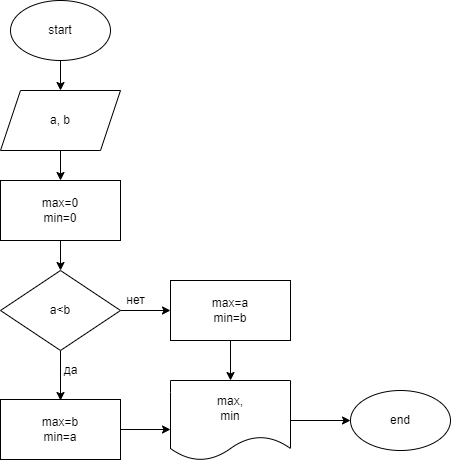

The diagram above was exported from draw.io. Its source (the exported page's mxGraphModel, read from the mxfile embedded in the PNG):
<mxGraphModel dx="415" dy="371" grid="1" gridSize="10" guides="1" tooltips="1" connect="1" arrows="1" fold="1" page="1" pageScale="1" pageWidth="850" pageHeight="1100" math="0" shadow="0">
  <root>
    <mxCell id="0" />
    <mxCell id="1" parent="0" />
    <mxCell id="8" style="edgeStyle=none;html=1;entryX=0.5;entryY=0;entryDx=0;entryDy=0;" parent="1" source="2" target="4" edge="1">
      <mxGeometry relative="1" as="geometry" />
    </mxCell>
    <mxCell id="2" value="start" style="ellipse;whiteSpace=wrap;html=1;" parent="1" vertex="1">
      <mxGeometry x="350" width="100" height="60" as="geometry" />
    </mxCell>
    <mxCell id="9" style="edgeStyle=none;html=1;entryX=0.5;entryY=0;entryDx=0;entryDy=0;" parent="1" source="4" target="5" edge="1">
      <mxGeometry relative="1" as="geometry" />
    </mxCell>
    <mxCell id="4" value="a, b" style="shape=parallelogram;perimeter=parallelogramPerimeter;whiteSpace=wrap;html=1;fixedSize=1;" parent="1" vertex="1">
      <mxGeometry x="340" y="90" width="120" height="60" as="geometry" />
    </mxCell>
    <mxCell id="10" style="edgeStyle=none;html=1;" parent="1" source="5" edge="1">
      <mxGeometry relative="1" as="geometry">
        <mxPoint x="400" y="270" as="targetPoint" />
      </mxGeometry>
    </mxCell>
    <mxCell id="5" value="max=0&lt;br&gt;min=0" style="rounded=0;whiteSpace=wrap;html=1;" parent="1" vertex="1">
      <mxGeometry x="340" y="180" width="120" height="60" as="geometry" />
    </mxCell>
    <mxCell id="11" style="edgeStyle=none;html=1;" parent="1" source="6" edge="1">
      <mxGeometry relative="1" as="geometry">
        <mxPoint x="400" y="400" as="targetPoint" />
      </mxGeometry>
    </mxCell>
    <mxCell id="14" style="edgeStyle=none;html=1;" parent="1" source="6" edge="1">
      <mxGeometry relative="1" as="geometry">
        <mxPoint x="510" y="310" as="targetPoint" />
      </mxGeometry>
    </mxCell>
    <mxCell id="6" value="a&amp;lt;b" style="rhombus;whiteSpace=wrap;html=1;" parent="1" vertex="1">
      <mxGeometry x="340" y="270" width="120" height="80" as="geometry" />
    </mxCell>
    <mxCell id="20" style="edgeStyle=none;html=1;" parent="1" source="7" target="21" edge="1">
      <mxGeometry relative="1" as="geometry">
        <mxPoint x="680" y="420" as="targetPoint" />
      </mxGeometry>
    </mxCell>
    <mxCell id="7" value="max,&lt;br&gt;min" style="shape=document;whiteSpace=wrap;html=1;boundedLbl=1;" parent="1" vertex="1">
      <mxGeometry x="510" y="380" width="120" height="80" as="geometry" />
    </mxCell>
    <mxCell id="12" value="да" style="text;html=1;align=center;verticalAlign=middle;resizable=0;points=[];autosize=1;strokeColor=none;fillColor=none;" parent="1" vertex="1">
      <mxGeometry x="395" y="360" width="30" height="20" as="geometry" />
    </mxCell>
    <mxCell id="18" style="edgeStyle=none;html=1;" parent="1" source="13" edge="1">
      <mxGeometry relative="1" as="geometry">
        <mxPoint x="510" y="429" as="targetPoint" />
      </mxGeometry>
    </mxCell>
    <mxCell id="13" value="max=b&lt;br&gt;min=a" style="rounded=0;whiteSpace=wrap;html=1;" parent="1" vertex="1">
      <mxGeometry x="340" y="399" width="120" height="60" as="geometry" />
    </mxCell>
    <mxCell id="15" value="нет" style="text;html=1;align=center;verticalAlign=middle;resizable=0;points=[];autosize=1;strokeColor=none;fillColor=none;" parent="1" vertex="1">
      <mxGeometry x="460" y="290" width="30" height="20" as="geometry" />
    </mxCell>
    <mxCell id="19" style="edgeStyle=none;html=1;" parent="1" source="17" edge="1">
      <mxGeometry relative="1" as="geometry">
        <mxPoint x="570" y="380" as="targetPoint" />
      </mxGeometry>
    </mxCell>
    <mxCell id="17" value="max=a&lt;br&gt;min=b" style="rounded=0;whiteSpace=wrap;html=1;" parent="1" vertex="1">
      <mxGeometry x="510" y="280" width="120" height="60" as="geometry" />
    </mxCell>
    <mxCell id="21" value="end" style="ellipse;whiteSpace=wrap;html=1;" parent="1" vertex="1">
      <mxGeometry x="690" y="390" width="100" height="60" as="geometry" />
    </mxCell>
  </root>
</mxGraphModel>